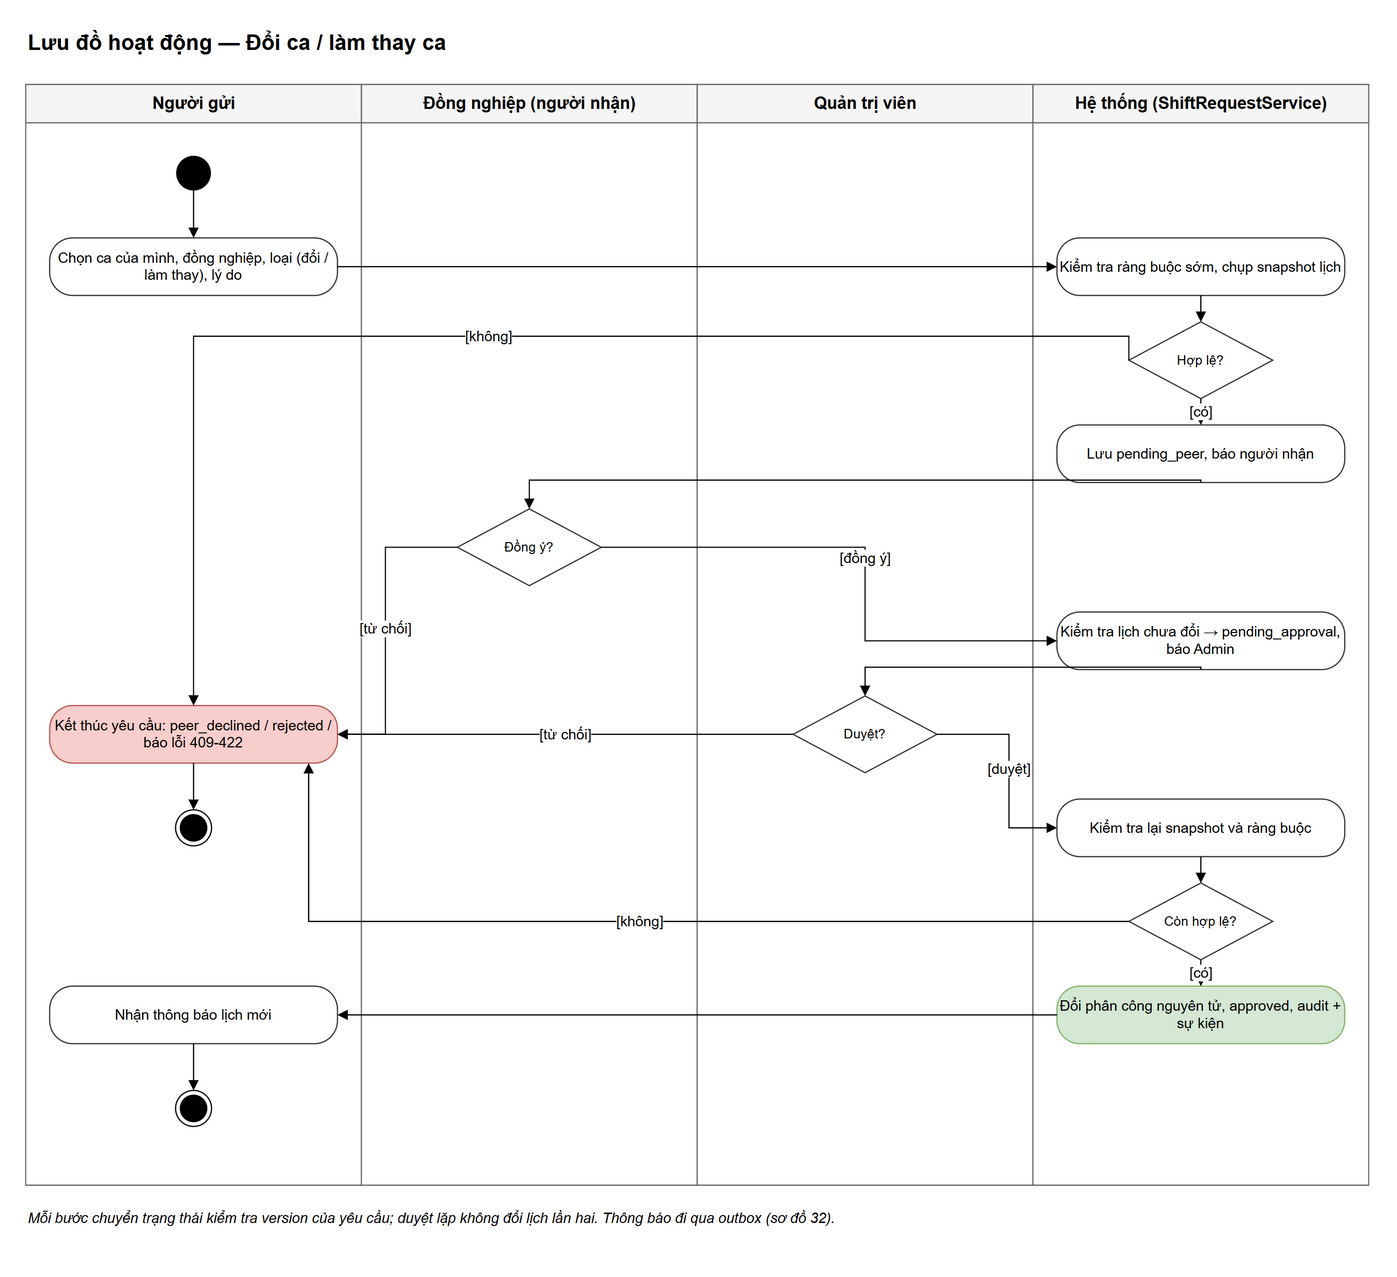

The diagram above was exported from draw.io. Its source (the exported page's mxGraphModel, read from the mxfile embedded in the PNG):
<mxGraphModel grid="0" page="0" math="0" shadow="0">
  <root>
    <mxCell id="0" />
    <mxCell id="1" parent="0" />
    <mxCell id="v1" value="Lưu đồ hoạt động — Đổi ca / làm thay ca" style="text;html=1;fontSize=18;fontStyle=1;align=left;verticalAlign=middle;" vertex="1" parent="1">
      <mxGeometry x="0" y="-50" width="1120" height="30" as="geometry" />
    </mxCell>
    <mxCell id="v2" value="Người gửi" style="swimlane;startSize=32;html=1;fontSize=14;fontStyle=1;fillColor=#f5f5f5;strokeColor=#666666;swimlaneFillColor=#ffffff;" vertex="1" parent="1">
      <mxGeometry x="0" y="0" width="280" height="918" as="geometry" />
    </mxCell>
    <mxCell id="v3" value="Đồng nghiệp (người nhận)" style="swimlane;startSize=32;html=1;fontSize=14;fontStyle=1;fillColor=#f5f5f5;strokeColor=#666666;swimlaneFillColor=#ffffff;" vertex="1" parent="1">
      <mxGeometry x="280" y="0" width="280" height="918" as="geometry" />
    </mxCell>
    <mxCell id="v4" value="Quản trị viên" style="swimlane;startSize=32;html=1;fontSize=14;fontStyle=1;fillColor=#f5f5f5;strokeColor=#666666;swimlaneFillColor=#ffffff;" vertex="1" parent="1">
      <mxGeometry x="560" y="0" width="280" height="918" as="geometry" />
    </mxCell>
    <mxCell id="v5" value="Hệ thống (ShiftRequestService)" style="swimlane;startSize=32;html=1;fontSize=14;fontStyle=1;fillColor=#f5f5f5;strokeColor=#666666;swimlaneFillColor=#ffffff;" vertex="1" parent="1">
      <mxGeometry x="840" y="0" width="280" height="918" as="geometry" />
    </mxCell>
    <mxCell id="v6" value="" style="ellipse;fillColor=#000000;strokeColor=#000000;html=1;" vertex="1" parent="1">
      <mxGeometry x="126" y="60" width="28" height="28" as="geometry" />
    </mxCell>
    <mxCell id="v7" value="Chọn ca của mình, đồng nghiệp, loại (đổi / làm thay), lý do" style="rounded=1;arcSize=40;whiteSpace=wrap;html=1;fontSize=12;fillColor=#ffffff;strokeColor=#333333;" vertex="1" parent="1">
      <mxGeometry x="20" y="128" width="240" height="48" as="geometry" />
    </mxCell>
    <mxCell id="v8" value="Kiểm tra ràng buộc sớm, chụp snapshot lịch" style="rounded=1;arcSize=40;whiteSpace=wrap;html=1;fontSize=12;fillColor=#ffffff;strokeColor=#333333;" vertex="1" parent="1">
      <mxGeometry x="860" y="128" width="240" height="48" as="geometry" />
    </mxCell>
    <mxCell id="v9" value="Hợp lệ?" style="rhombus;whiteSpace=wrap;html=1;fontSize=11;fillColor=#ffffff;strokeColor=#333333;" vertex="1" parent="1">
      <mxGeometry x="920" y="198" width="120" height="64" as="geometry" />
    </mxCell>
    <mxCell id="v10" value="Lưu pending_peer, báo người nhận" style="rounded=1;arcSize=40;whiteSpace=wrap;html=1;fontSize=12;fillColor=#ffffff;strokeColor=#333333;" vertex="1" parent="1">
      <mxGeometry x="860" y="284" width="240" height="48" as="geometry" />
    </mxCell>
    <mxCell id="v11" value="Đồng ý?" style="rhombus;whiteSpace=wrap;html=1;fontSize=11;fillColor=#ffffff;strokeColor=#333333;" vertex="1" parent="1">
      <mxGeometry x="360" y="354" width="120" height="64" as="geometry" />
    </mxCell>
    <mxCell id="v12" value="Kiểm tra lịch chưa đổi → pending_approval, báo Admin" style="rounded=1;arcSize=40;whiteSpace=wrap;html=1;fontSize=12;fillColor=#ffffff;strokeColor=#333333;" vertex="1" parent="1">
      <mxGeometry x="860" y="440" width="240" height="48" as="geometry" />
    </mxCell>
    <mxCell id="v13" value="Duyệt?" style="rhombus;whiteSpace=wrap;html=1;fontSize=11;fillColor=#ffffff;strokeColor=#333333;" vertex="1" parent="1">
      <mxGeometry x="640" y="510" width="120" height="64" as="geometry" />
    </mxCell>
    <mxCell id="v14" value="Kiểm tra lại snapshot và ràng buộc" style="rounded=1;arcSize=40;whiteSpace=wrap;html=1;fontSize=12;fillColor=#ffffff;strokeColor=#333333;" vertex="1" parent="1">
      <mxGeometry x="860" y="596" width="240" height="48" as="geometry" />
    </mxCell>
    <mxCell id="v15" value="Còn hợp lệ?" style="rhombus;whiteSpace=wrap;html=1;fontSize=11;fillColor=#ffffff;strokeColor=#333333;" vertex="1" parent="1">
      <mxGeometry x="920" y="666" width="120" height="64" as="geometry" />
    </mxCell>
    <mxCell id="v16" value="Đổi phân công nguyên tử, approved, audit + sự kiện" style="rounded=1;arcSize=40;whiteSpace=wrap;html=1;fontSize=12;fillColor=#d5e8d4;strokeColor=#82b366;" vertex="1" parent="1">
      <mxGeometry x="860" y="752" width="240" height="48" as="geometry" />
    </mxCell>
    <mxCell id="v17" value="Kết thúc yêu cầu: peer_declined / rejected / báo lỗi 409-422" style="rounded=1;arcSize=40;whiteSpace=wrap;html=1;fontSize=12;fillColor=#f8cecc;strokeColor=#b85450;" vertex="1" parent="1">
      <mxGeometry x="20" y="518" width="240" height="48" as="geometry" />
    </mxCell>
    <mxCell id="v18" value="Nhận thông báo lịch mới" style="rounded=1;arcSize=40;whiteSpace=wrap;html=1;fontSize=12;fillColor=#ffffff;strokeColor=#333333;" vertex="1" parent="1">
      <mxGeometry x="20" y="752" width="240" height="48" as="geometry" />
    </mxCell>
    <mxCell id="v19" value="" style="ellipse;shape=endState;fillColor=#000000;strokeColor=#000000;html=1;" vertex="1" parent="1">
      <mxGeometry x="125" y="839" width="30" height="30" as="geometry" />
    </mxCell>
    <mxCell id="v20" value="" style="ellipse;shape=endState;fillColor=#000000;strokeColor=#000000;html=1;" vertex="1" parent="1">
      <mxGeometry x="125" y="605" width="30" height="30" as="geometry" />
    </mxCell>
    <mxCell id="e21" value="" style="html=1;fontSize=12;endArrow=block;endFill=1;edgeStyle=orthogonalEdgeStyle;rounded=0;labelBackgroundColor=#ffffff;" edge="1" parent="1" source="v6" target="v7">
      <mxGeometry relative="1" as="geometry" />
    </mxCell>
    <mxCell id="e22" value="" style="html=1;fontSize=12;endArrow=block;endFill=1;edgeStyle=orthogonalEdgeStyle;rounded=0;labelBackgroundColor=#ffffff;" edge="1" parent="1" source="v7" target="v8">
      <mxGeometry relative="1" as="geometry" />
    </mxCell>
    <mxCell id="e23" value="" style="html=1;fontSize=12;endArrow=block;endFill=1;edgeStyle=orthogonalEdgeStyle;rounded=0;labelBackgroundColor=#ffffff;" edge="1" parent="1" source="v8" target="v9">
      <mxGeometry relative="1" as="geometry" />
    </mxCell>
    <mxCell id="e24" value="[có]" style="html=1;fontSize=12;endArrow=block;endFill=1;edgeStyle=orthogonalEdgeStyle;rounded=0;labelBackgroundColor=#ffffff;" edge="1" parent="1" source="v9" target="v10">
      <mxGeometry relative="1" as="geometry" />
    </mxCell>
    <mxCell id="e25" value="[không]" style="html=1;fontSize=12;endArrow=block;endFill=1;edgeStyle=orthogonalEdgeStyle;rounded=0;labelBackgroundColor=#ffffff;exitX=0;exitY=0.5;exitDx=0;exitDy=0;entryX=0.5;entryY=0;entryDx=0;entryDy=0;" edge="1" parent="1" source="v9" target="v17">
      <mxGeometry relative="1" as="geometry">
        <Array as="points">
          <mxPoint x="140" y="210" />
        </Array>
      </mxGeometry>
    </mxCell>
    <mxCell id="e26" value="" style="html=1;fontSize=12;endArrow=block;endFill=1;edgeStyle=orthogonalEdgeStyle;rounded=0;labelBackgroundColor=#ffffff;exitX=0.5;exitY=1;exitDx=0;exitDy=0;entryX=0.5;entryY=0;entryDx=0;entryDy=0;" edge="1" parent="1" source="v10" target="v11">
      <mxGeometry relative="1" as="geometry">
        <Array as="points">
          <mxPoint x="980" y="330" />
          <mxPoint x="420" y="330" />
        </Array>
      </mxGeometry>
    </mxCell>
    <mxCell id="e27" value="[đồng ý]" style="html=1;fontSize=12;endArrow=block;endFill=1;edgeStyle=orthogonalEdgeStyle;rounded=0;labelBackgroundColor=#ffffff;exitX=1;exitY=0.5;exitDx=0;exitDy=0;entryX=0;entryY=0.5;entryDx=0;entryDy=0;" edge="1" parent="1" source="v11" target="v12">
      <mxGeometry relative="1" as="geometry">
        <Array as="points">
          <mxPoint x="700" y="386" />
          <mxPoint x="700" y="464" />
        </Array>
      </mxGeometry>
    </mxCell>
    <mxCell id="e28" value="[từ chối]" style="html=1;fontSize=12;endArrow=block;endFill=1;edgeStyle=orthogonalEdgeStyle;rounded=0;labelBackgroundColor=#ffffff;exitX=0;exitY=0.5;exitDx=0;exitDy=0;entryX=1;entryY=0.5;entryDx=0;entryDy=0;" edge="1" parent="1" source="v11" target="v17">
      <mxGeometry relative="1" as="geometry">
        <Array as="points">
          <mxPoint x="300" y="386" />
          <mxPoint x="300" y="542" />
        </Array>
      </mxGeometry>
    </mxCell>
    <mxCell id="e29" value="" style="html=1;fontSize=12;endArrow=block;endFill=1;edgeStyle=orthogonalEdgeStyle;rounded=0;labelBackgroundColor=#ffffff;exitX=0.5;exitY=1;exitDx=0;exitDy=0;entryX=0.5;entryY=0;entryDx=0;entryDy=0;" edge="1" parent="1" source="v12" target="v13">
      <mxGeometry relative="1" as="geometry">
        <Array as="points">
          <mxPoint x="980" y="486" />
          <mxPoint x="700" y="486" />
        </Array>
      </mxGeometry>
    </mxCell>
    <mxCell id="e30" value="[duyệt]" style="html=1;fontSize=12;endArrow=block;endFill=1;edgeStyle=orthogonalEdgeStyle;rounded=0;labelBackgroundColor=#ffffff;exitX=1;exitY=0.5;exitDx=0;exitDy=0;entryX=0;entryY=0.5;entryDx=0;entryDy=0;" edge="1" parent="1" source="v13" target="v14">
      <mxGeometry relative="1" as="geometry">
        <Array as="points">
          <mxPoint x="820" y="542" />
          <mxPoint x="820" y="620" />
        </Array>
      </mxGeometry>
    </mxCell>
    <mxCell id="e31" value="[từ chối]" style="html=1;fontSize=12;endArrow=block;endFill=1;edgeStyle=orthogonalEdgeStyle;rounded=0;labelBackgroundColor=#ffffff;exitX=0;exitY=0.5;exitDx=0;exitDy=0;entryX=1;entryY=0.5;entryDx=0;entryDy=0;" edge="1" parent="1" source="v13" target="v17">
      <mxGeometry relative="1" as="geometry" />
    </mxCell>
    <mxCell id="e32" value="" style="html=1;fontSize=12;endArrow=block;endFill=1;edgeStyle=orthogonalEdgeStyle;rounded=0;labelBackgroundColor=#ffffff;" edge="1" parent="1" source="v14" target="v15">
      <mxGeometry relative="1" as="geometry" />
    </mxCell>
    <mxCell id="e33" value="[có]" style="html=1;fontSize=12;endArrow=block;endFill=1;edgeStyle=orthogonalEdgeStyle;rounded=0;labelBackgroundColor=#ffffff;" edge="1" parent="1" source="v15" target="v16">
      <mxGeometry relative="1" as="geometry" />
    </mxCell>
    <mxCell id="e34" value="[không]" style="html=1;fontSize=12;endArrow=block;endFill=1;edgeStyle=orthogonalEdgeStyle;rounded=0;labelBackgroundColor=#ffffff;exitX=0;exitY=0.5;exitDx=0;exitDy=0;entryX=0.9;entryY=1;entryDx=0;entryDy=0;" edge="1" parent="1" source="v15" target="v17">
      <mxGeometry relative="1" as="geometry">
        <Array as="points">
          <mxPoint x="236" y="698" />
        </Array>
      </mxGeometry>
    </mxCell>
    <mxCell id="e35" value="" style="html=1;fontSize=12;endArrow=block;endFill=1;edgeStyle=orthogonalEdgeStyle;rounded=0;labelBackgroundColor=#ffffff;" edge="1" parent="1" source="v17" target="v20">
      <mxGeometry relative="1" as="geometry" />
    </mxCell>
    <mxCell id="e36" value="" style="html=1;fontSize=12;endArrow=block;endFill=1;edgeStyle=orthogonalEdgeStyle;rounded=0;labelBackgroundColor=#ffffff;" edge="1" parent="1" source="v16" target="v18">
      <mxGeometry relative="1" as="geometry" />
    </mxCell>
    <mxCell id="e37" value="" style="html=1;fontSize=12;endArrow=block;endFill=1;edgeStyle=orthogonalEdgeStyle;rounded=0;labelBackgroundColor=#ffffff;" edge="1" parent="1" source="v18" target="v19">
      <mxGeometry relative="1" as="geometry" />
    </mxCell>
    <mxCell id="v38" value="Mỗi bước chuyển trạng thái kiểm tra version của yêu cầu; duyệt lặp không đổi lịch lần hai. Thông báo đi qua outbox (sơ đồ 32)." style="text;html=1;whiteSpace=wrap;fontSize=12;align=left;verticalAlign=top;fontStyle=2;" vertex="1" parent="1">
      <mxGeometry x="0" y="932" width="1120" height="40" as="geometry" />
    </mxCell>
  </root>
</mxGraphModel>